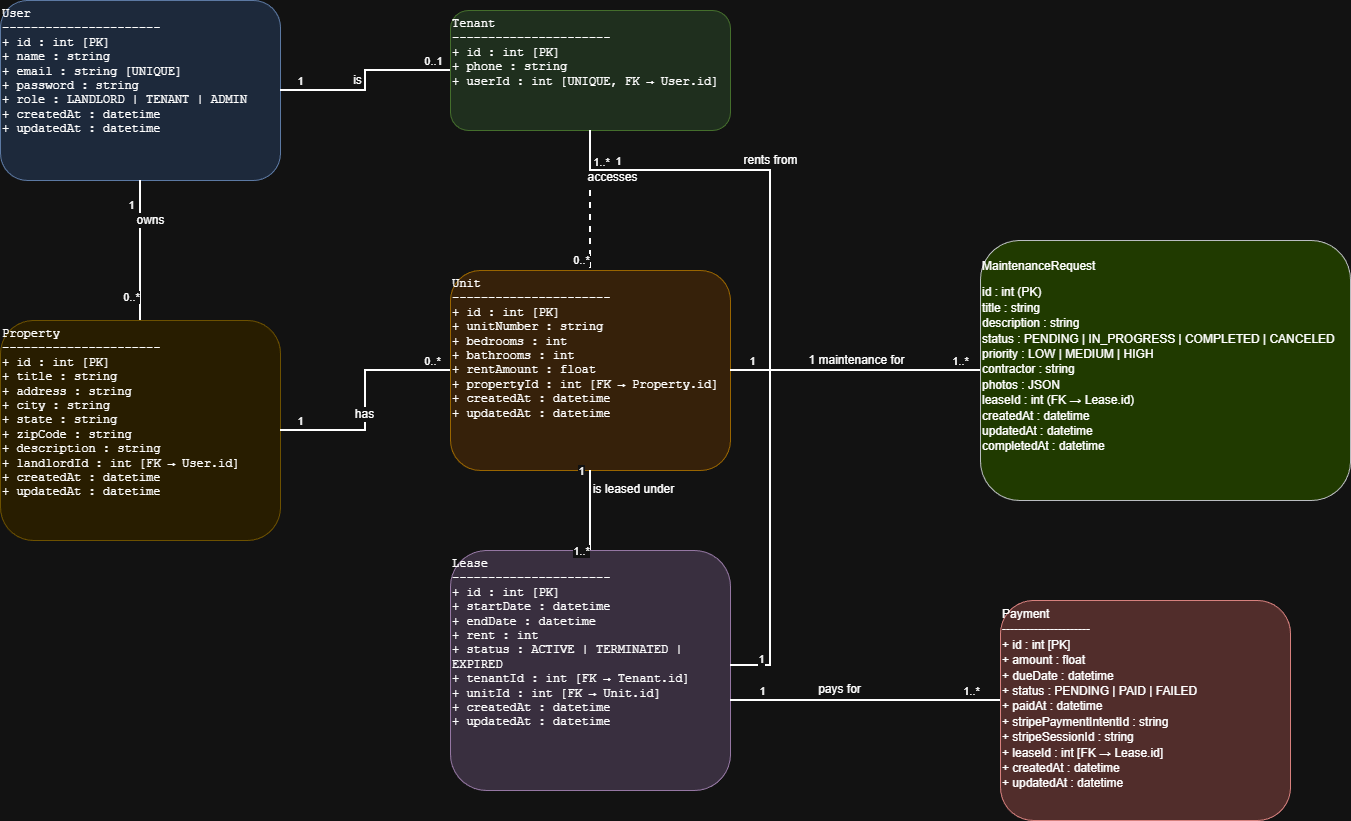

The diagram above was exported from draw.io. Its source (the exported page's mxGraphModel, read from the mxfile embedded in the PNG):
<mxGraphModel dx="1281" dy="562" grid="1" gridSize="10" guides="1" tooltips="1" connect="1" arrows="1" fold="1" page="1" pageScale="1" pageWidth="4000" pageHeight="3000" math="0" shadow="0">
  <root>
    <mxCell id="0" />
    <mxCell id="1" parent="0" />
    <mxCell id="User" parent="1" style="rounded=1;whiteSpace=wrap;html=1;fillColor=#dae8fc;strokeColor=#6c8ebf;align=left;verticalAlign=top;fontSize=12;fontFamily=Courier New;" value="User&lt;br style=&quot;padding: 0px; margin: 0px;&quot;&gt;----------------------&lt;br style=&quot;padding: 0px; margin: 0px;&quot;&gt;+ id : int [PK]&lt;br style=&quot;padding: 0px; margin: 0px;&quot;&gt;+ name : string&lt;br style=&quot;padding: 0px; margin: 0px;&quot;&gt;+ email : string [UNIQUE]&lt;br style=&quot;padding: 0px; margin: 0px;&quot;&gt;+ password : string&lt;br style=&quot;padding: 0px; margin: 0px;&quot;&gt;+ role : LANDLORD | TENANT | ADMIN&lt;br style=&quot;padding: 0px; margin: 0px;&quot;&gt;+ createdAt : datetime&lt;br style=&quot;padding: 0px; margin: 0px;&quot;&gt;+ updatedAt : datetime&lt;div style=&quot;padding: 0px; margin: 0px;&quot;&gt;&lt;br style=&quot;padding: 0px; margin: 0px; font-family: Helvetica; font-weight: 700; text-align: center;&quot;&gt;&lt;/div&gt;" vertex="1">
      <mxGeometry height="180" width="280" x="30" y="30" as="geometry" />
    </mxCell>
    <mxCell id="Tenant" parent="1" style="rounded=1;whiteSpace=wrap;html=1;fillColor=#d5e8d4;strokeColor=#82b366;align=left;verticalAlign=top;fontSize=12;fontFamily=Courier New;" value="Tenant&lt;br style=&quot;padding: 0px; margin: 0px;&quot;&gt;----------------------&lt;br style=&quot;padding: 0px; margin: 0px;&quot;&gt;+ id : int [PK]&lt;br style=&quot;padding: 0px; margin: 0px;&quot;&gt;+ phone : string&lt;br style=&quot;padding: 0px; margin: 0px;&quot;&gt;+ userId : int [UNIQUE, FK → User.id]&lt;div style=&quot;padding: 0px; margin: 0px;&quot;&gt;&lt;br style=&quot;padding: 0px; margin: 0px; font-family: Helvetica; font-weight: 700; text-align: center;&quot;&gt;&lt;/div&gt;" vertex="1">
      <mxGeometry height="120" width="280" x="480" y="40" as="geometry" />
    </mxCell>
    <mxCell id="Property" parent="1" style="rounded=1;whiteSpace=wrap;html=1;fillColor=#fff2cc;strokeColor=#d6b656;align=left;verticalAlign=top;fontSize=12;fontFamily=Courier New;" value="Property&lt;br style=&quot;padding: 0px; margin: 0px;&quot;&gt;----------------------&lt;br style=&quot;padding: 0px; margin: 0px;&quot;&gt;+ id : int [PK]&lt;br style=&quot;padding: 0px; margin: 0px;&quot;&gt;+ title : string&lt;br style=&quot;padding: 0px; margin: 0px;&quot;&gt;+ address : string&lt;br style=&quot;padding: 0px; margin: 0px;&quot;&gt;+ city : string&lt;br style=&quot;padding: 0px; margin: 0px;&quot;&gt;+ state : string&lt;br style=&quot;padding: 0px; margin: 0px;&quot;&gt;+ zipCode : string&lt;br style=&quot;padding: 0px; margin: 0px;&quot;&gt;+ description : string&lt;br style=&quot;padding: 0px; margin: 0px;&quot;&gt;+ landlordId : int [FK → User.id]&lt;br style=&quot;padding: 0px; margin: 0px;&quot;&gt;+ createdAt : datetime&lt;br style=&quot;padding: 0px; margin: 0px;&quot;&gt;+ updatedAt : datetime&lt;div style=&quot;padding: 0px; margin: 0px;&quot;&gt;&lt;br style=&quot;padding: 0px; margin: 0px; font-family: Helvetica; font-weight: 700; text-align: center;&quot;&gt;&lt;/div&gt;" vertex="1">
      <mxGeometry height="220" width="280" x="30" y="350" as="geometry" />
    </mxCell>
    <mxCell id="Unit" parent="1" style="rounded=1;whiteSpace=wrap;html=1;fillColor=#ffe6cc;strokeColor=#d79b00;align=left;verticalAlign=top;fontSize=12;fontFamily=Courier New;" value="Unit&lt;br style=&quot;padding: 0px; margin: 0px;&quot;&gt;----------------------&lt;br style=&quot;padding: 0px; margin: 0px;&quot;&gt;+ id : int [PK]&lt;br style=&quot;padding: 0px; margin: 0px;&quot;&gt;+ unitNumber : string&lt;br style=&quot;padding: 0px; margin: 0px;&quot;&gt;+ bedrooms : int&lt;br style=&quot;padding: 0px; margin: 0px;&quot;&gt;+ bathrooms : int&lt;br style=&quot;padding: 0px; margin: 0px;&quot;&gt;+ rentAmount : float&lt;br style=&quot;padding: 0px; margin: 0px;&quot;&gt;+ propertyId : int [FK → Property.id]&lt;br style=&quot;padding: 0px; margin: 0px;&quot;&gt;+ createdAt : datetime&lt;br style=&quot;padding: 0px; margin: 0px;&quot;&gt;+ updatedAt : datetime&lt;div style=&quot;padding: 0px; margin: 0px;&quot;&gt;&lt;br style=&quot;padding: 0px; margin: 0px; font-family: Helvetica; font-weight: 700; text-align: center;&quot;&gt;&lt;/div&gt;" vertex="1">
      <mxGeometry height="200" width="280" x="480" y="300" as="geometry" />
    </mxCell>
    <mxCell id="Lease" parent="1" style="rounded=1;whiteSpace=wrap;html=1;fillColor=#e1d5e7;strokeColor=#9673a6;align=left;verticalAlign=top;fontSize=12;fontFamily=Courier New;" value="Lease&lt;br style=&quot;padding: 0px; margin: 0px;&quot;&gt;----------------------&lt;br style=&quot;padding: 0px; margin: 0px;&quot;&gt;+ id : int [PK]&lt;br style=&quot;padding: 0px; margin: 0px;&quot;&gt;+ startDate : datetime&lt;br style=&quot;padding: 0px; margin: 0px;&quot;&gt;+ endDate : datetime&lt;br style=&quot;padding: 0px; margin: 0px;&quot;&gt;+ rent : int&lt;br style=&quot;padding: 0px; margin: 0px;&quot;&gt;+ status : ACTIVE | TERMINATED | EXPIRED&lt;br style=&quot;padding: 0px; margin: 0px;&quot;&gt;+ tenantId : int [FK → Tenant.id]&lt;br style=&quot;padding: 0px; margin: 0px;&quot;&gt;+ unitId : int [FK → Unit.id]&lt;br style=&quot;padding: 0px; margin: 0px;&quot;&gt;+ createdAt : datetime&lt;br style=&quot;padding: 0px; margin: 0px;&quot;&gt;+ updatedAt : datetime&lt;div style=&quot;padding: 0px; margin: 0px;&quot;&gt;&lt;br style=&quot;padding: 0px; margin: 0px; font-family: Helvetica; font-weight: 700; text-align: center;&quot;&gt;&lt;/div&gt;" vertex="1">
      <mxGeometry height="240" width="280" x="480" y="580" as="geometry" />
    </mxCell>
    <mxCell id="Payment" parent="1" style="rounded=1;whiteSpace=wrap;html=1;fillColor=#f8cecc;strokeColor=#b85450;align=left;verticalAlign=top;fontSize=12;fontFamily=Courier New;" value="&lt;div style=&quot;&quot;&gt;&lt;font face=&quot;Helvetica&quot;&gt;Payment&lt;/font&gt;&lt;/div&gt;&lt;div style=&quot;&quot;&gt;&lt;font face=&quot;Helvetica&quot;&gt;----------------------&lt;/font&gt;&lt;/div&gt;&lt;div style=&quot;&quot;&gt;&lt;font face=&quot;Helvetica&quot;&gt;+ id : int [PK]&lt;/font&gt;&lt;/div&gt;&lt;div style=&quot;&quot;&gt;&lt;font face=&quot;Helvetica&quot;&gt;+ amount : float&lt;/font&gt;&lt;/div&gt;&lt;div style=&quot;&quot;&gt;&lt;font face=&quot;Helvetica&quot;&gt;+ dueDate : datetime&lt;/font&gt;&lt;/div&gt;&lt;div style=&quot;&quot;&gt;&lt;font face=&quot;Helvetica&quot;&gt;+ status : PENDING | PAID | FAILED&lt;/font&gt;&lt;/div&gt;&lt;div style=&quot;&quot;&gt;&lt;font face=&quot;Helvetica&quot;&gt;+ paidAt : datetime&lt;/font&gt;&lt;/div&gt;&lt;div style=&quot;&quot;&gt;&lt;font face=&quot;Helvetica&quot;&gt;+ stripePaymentIntentId : string&lt;/font&gt;&lt;/div&gt;&lt;div style=&quot;&quot;&gt;&lt;font face=&quot;Helvetica&quot;&gt;+ stripeSessionId : string&lt;/font&gt;&lt;/div&gt;&lt;div style=&quot;&quot;&gt;&lt;font face=&quot;Helvetica&quot;&gt;+ leaseId : int [FK → Lease.id]&lt;/font&gt;&lt;/div&gt;&lt;div style=&quot;&quot;&gt;&lt;font face=&quot;Helvetica&quot;&gt;+ createdAt : datetime&lt;/font&gt;&lt;/div&gt;&lt;div style=&quot;&quot;&gt;&lt;font face=&quot;Helvetica&quot;&gt;+ updatedAt : datetime&lt;/font&gt;&lt;/div&gt;&lt;div style=&quot;&quot;&gt;&lt;br&gt;&lt;/div&gt;" vertex="1">
      <mxGeometry height="220" width="290" x="1030" y="630" as="geometry" />
    </mxCell>
    <mxCell id="MaintenanceRequest" parent="1" style="rounded=1;whiteSpace=wrap;html=1;fillColor=#cdeb8b;strokeColor=#36393d;align=left;verticalAlign=top;fontSize=12;fontFamily=Courier New;" value="&lt;pre&gt;&lt;span style=&quot;font-family: Helvetica; text-align: center;&quot;&gt;MaintenanceRequest&lt;/span&gt;&lt;/pre&gt;&lt;span style=&quot;font-family: Helvetica; text-align: center;&quot;&gt;id : int (PK)&lt;/span&gt;&lt;br style=&quot;padding: 0px; margin: 0px; font-family: Helvetica; text-align: center;&quot;&gt;&lt;span style=&quot;font-family: Helvetica; text-align: center;&quot;&gt;title : string&lt;/span&gt;&lt;br style=&quot;padding: 0px; margin: 0px; font-family: Helvetica; text-align: center;&quot;&gt;&lt;span style=&quot;font-family: Helvetica; text-align: center;&quot;&gt;description : string&lt;/span&gt;&lt;br style=&quot;padding: 0px; margin: 0px; font-family: Helvetica; text-align: center;&quot;&gt;&lt;span style=&quot;font-family: Helvetica; text-align: center;&quot;&gt;status : PENDING | IN_PROGRESS | COMPLETED | CANCELED&lt;/span&gt;&lt;br style=&quot;padding: 0px; margin: 0px; font-family: Helvetica; text-align: center;&quot;&gt;&lt;span style=&quot;font-family: Helvetica; text-align: center;&quot;&gt;priority : LOW | MEDIUM | HIGH&lt;/span&gt;&lt;br style=&quot;padding: 0px; margin: 0px; font-family: Helvetica; text-align: center;&quot;&gt;&lt;span style=&quot;font-family: Helvetica; text-align: center;&quot;&gt;contractor : string&lt;/span&gt;&lt;br style=&quot;padding: 0px; margin: 0px; font-family: Helvetica; text-align: center;&quot;&gt;&lt;span style=&quot;font-family: Helvetica; text-align: center;&quot;&gt;photos : JSON&lt;/span&gt;&lt;br style=&quot;padding: 0px; margin: 0px; font-family: Helvetica; text-align: center;&quot;&gt;&lt;span style=&quot;font-family: Helvetica; text-align: center;&quot;&gt;leaseId : int (FK → Lease.id)&lt;/span&gt;&lt;br style=&quot;padding: 0px; margin: 0px; font-family: Helvetica; text-align: center;&quot;&gt;&lt;span style=&quot;font-family: Helvetica; text-align: center;&quot;&gt;createdAt : datetime&lt;/span&gt;&lt;br style=&quot;padding: 0px; margin: 0px; font-family: Helvetica; text-align: center;&quot;&gt;&lt;span style=&quot;font-family: Helvetica; text-align: center;&quot;&gt;updatedAt : datetime&lt;/span&gt;&lt;br style=&quot;padding: 0px; margin: 0px; font-family: Helvetica; text-align: center;&quot;&gt;&lt;span style=&quot;font-family: Helvetica; text-align: center;&quot;&gt;completedAt : datetime&lt;/span&gt;" vertex="1">
      <mxGeometry height="260" width="370" x="1010" y="270" as="geometry" />
    </mxCell>
    <mxCell id="rel_user_property" edge="1" parent="1" source="User" style="edgeStyle=orthogonalEdgeStyle;rounded=0;orthogonalLoop=1;jettySize=auto;html=1;endArrow=none;endFill=0;strokeWidth=2;" target="Property" value="">
      <mxGeometry relative="1" as="geometry" />
    </mxCell>
    <mxCell id="rel_user_property_label1" connectable="0" parent="rel_user_property" style="edgeLabel;html=1;align=center;verticalAlign=middle;resizable=0;points=[];fontSize=12;" value="owns" vertex="1">
      <mxGeometry relative="1" x="-0.3" y="-1" as="geometry">
        <mxPoint x="10" y="-10" as="offset" />
      </mxGeometry>
    </mxCell>
    <mxCell id="rel_user_property_label2" connectable="0" parent="rel_user_property" style="edgeLabel;html=1;align=center;verticalAlign=middle;resizable=0;points=[];fontSize=11;" value="0..*" vertex="1">
      <mxGeometry relative="1" x="0.8" as="geometry">
        <mxPoint x="-10" y="-10" as="offset" />
      </mxGeometry>
    </mxCell>
    <mxCell id="rel_user_property_label3" connectable="0" parent="rel_user_property" style="edgeLabel;html=1;align=center;verticalAlign=middle;resizable=0;points=[];fontSize=11;" value="1" vertex="1">
      <mxGeometry relative="1" x="-0.8" as="geometry">
        <mxPoint x="-10" y="10" as="offset" />
      </mxGeometry>
    </mxCell>
    <mxCell id="rel_property_unit" edge="1" parent="1" source="Property" style="edgeStyle=orthogonalEdgeStyle;rounded=0;orthogonalLoop=1;jettySize=auto;html=1;endArrow=none;endFill=0;strokeWidth=2;" target="Unit" value="">
      <mxGeometry relative="1" as="geometry" />
    </mxCell>
    <mxCell id="rel_property_unit_label1" connectable="0" parent="rel_property_unit" style="edgeLabel;html=1;align=center;verticalAlign=middle;resizable=0;points=[];fontSize=12;" value="has" vertex="1">
      <mxGeometry relative="1" x="-0.2" y="2" as="geometry">
        <mxPoint y="-10" as="offset" />
      </mxGeometry>
    </mxCell>
    <mxCell id="rel_property_unit_label2" connectable="0" parent="rel_property_unit" style="edgeLabel;html=1;align=center;verticalAlign=middle;resizable=0;points=[];fontSize=11;" value="0..*" vertex="1">
      <mxGeometry relative="1" x="0.75" as="geometry">
        <mxPoint x="10" y="-10" as="offset" />
      </mxGeometry>
    </mxCell>
    <mxCell id="rel_property_unit_label3" connectable="0" parent="rel_property_unit" style="edgeLabel;html=1;align=center;verticalAlign=middle;resizable=0;points=[];fontSize=11;" value="1" vertex="1">
      <mxGeometry relative="1" x="-0.75" as="geometry">
        <mxPoint x="-10" y="-10" as="offset" />
      </mxGeometry>
    </mxCell>
    <mxCell id="rel_tenant_unit" edge="1" parent="1" source="Tenant" style="edgeStyle=orthogonalEdgeStyle;rounded=0;orthogonalLoop=1;jettySize=auto;html=1;endArrow=none;endFill=0;strokeWidth=2;dashed=1;" target="Unit" value="">
      <mxGeometry relative="1" as="geometry" />
    </mxCell>
    <mxCell id="rel_tenant_unit_label1" connectable="0" parent="rel_tenant_unit" style="edgeLabel;html=1;align=center;verticalAlign=middle;resizable=0;points=[];fontSize=12;" value="accesses" vertex="1">
      <mxGeometry relative="1" x="-0.2" y="1" as="geometry">
        <mxPoint x="20" y="-10" as="offset" />
      </mxGeometry>
    </mxCell>
    <mxCell id="rel_tenant_unit_label2" connectable="0" parent="rel_tenant_unit" style="edgeLabel;html=1;align=center;verticalAlign=middle;resizable=0;points=[];fontSize=11;" value="0..*" vertex="1">
      <mxGeometry relative="1" x="0.7" as="geometry">
        <mxPoint x="-10" y="10" as="offset" />
      </mxGeometry>
    </mxCell>
    <mxCell id="rel_tenant_unit_label3" connectable="0" parent="rel_tenant_unit" style="edgeLabel;html=1;align=center;verticalAlign=middle;resizable=0;points=[];fontSize=11;" value="1..*" vertex="1">
      <mxGeometry relative="1" x="-0.7" as="geometry">
        <mxPoint x="10" y="10" as="offset" />
      </mxGeometry>
    </mxCell>
    <mxCell id="rel_unit_lease" edge="1" parent="1" source="Unit" style="edgeStyle=orthogonalEdgeStyle;rounded=0;orthogonalLoop=1;jettySize=auto;html=1;endArrow=none;endFill=0;strokeWidth=2;" target="Lease" value="">
      <mxGeometry relative="1" as="geometry" />
    </mxCell>
    <mxCell id="rel_unit_lease_label1" connectable="0" parent="rel_unit_lease" style="edgeLabel;html=1;align=center;verticalAlign=middle;resizable=0;points=[];fontSize=12;" value="is leased under" vertex="1">
      <mxGeometry relative="1" x="-0.3" y="2" as="geometry">
        <mxPoint x="40" y="-10" as="offset" />
      </mxGeometry>
    </mxCell>
    <mxCell id="rel_unit_lease_label2" connectable="0" parent="rel_unit_lease" style="edgeLabel;html=1;align=center;verticalAlign=middle;resizable=0;points=[];fontSize=11;" value="1..*" vertex="1">
      <mxGeometry relative="1" x="0.75" as="geometry">
        <mxPoint x="-10" y="10" as="offset" />
      </mxGeometry>
    </mxCell>
    <mxCell id="rel_unit_lease_label3" connectable="0" parent="rel_unit_lease" style="edgeLabel;html=1;align=center;verticalAlign=middle;resizable=0;points=[];fontSize=11;" value="1" vertex="1">
      <mxGeometry relative="1" x="-0.75" as="geometry">
        <mxPoint x="-10" y="-10" as="offset" />
      </mxGeometry>
    </mxCell>
    <mxCell id="rel_tenant_lease" edge="1" parent="1" source="Tenant" style="edgeStyle=orthogonalEdgeStyle;rounded=0;orthogonalLoop=1;jettySize=auto;html=1;endArrow=none;endFill=0;strokeWidth=2;" target="Lease" value="">
      <mxGeometry relative="1" as="geometry">
        <Array as="points">
          <mxPoint x="620" y="200" />
          <mxPoint x="800" y="200" />
          <mxPoint x="800" y="695" />
        </Array>
      </mxGeometry>
    </mxCell>
    <mxCell id="rel_tenant_lease_label1" connectable="0" parent="rel_tenant_lease" style="edgeLabel;html=1;align=center;verticalAlign=middle;resizable=0;points=[];fontSize=12;" value="rents from" vertex="1">
      <mxGeometry relative="1" x="-0.5" y="1" as="geometry">
        <mxPoint x="30" y="-10" as="offset" />
      </mxGeometry>
    </mxCell>
    <mxCell id="rel_tenant_lease_label2" connectable="0" parent="rel_tenant_lease" style="edgeLabel;html=1;align=center;verticalAlign=middle;resizable=0;points=[];fontSize=11;" value="1" vertex="1">
      <mxGeometry relative="1" x="0.85" as="geometry">
        <mxPoint x="-10" y="10" as="offset" />
      </mxGeometry>
    </mxCell>
    <mxCell id="rel_tenant_lease_label3" connectable="0" parent="rel_tenant_lease" style="edgeLabel;html=1;align=center;verticalAlign=middle;resizable=0;points=[];fontSize=11;" value="1" vertex="1">
      <mxGeometry relative="1" x="-0.85" as="geometry">
        <mxPoint x="10" y="-10" as="offset" />
      </mxGeometry>
    </mxCell>
    <mxCell id="rel_lease_payment" edge="1" parent="1" source="Lease" style="edgeStyle=orthogonalEdgeStyle;rounded=0;orthogonalLoop=1;jettySize=auto;html=1;endArrow=none;endFill=0;strokeWidth=2;" target="Payment" value="">
      <mxGeometry relative="1" as="geometry">
        <Array as="points">
          <mxPoint x="820" y="730" />
          <mxPoint x="820" y="730" />
        </Array>
      </mxGeometry>
    </mxCell>
    <mxCell id="rel_lease_payment_label1" connectable="0" parent="rel_lease_payment" style="edgeLabel;html=1;align=center;verticalAlign=middle;resizable=0;points=[];fontSize=12;" value="pays for" vertex="1">
      <mxGeometry relative="1" x="-0.2" y="2" as="geometry">
        <mxPoint y="-10" as="offset" />
      </mxGeometry>
    </mxCell>
    <mxCell id="rel_lease_payment_label2" connectable="0" parent="rel_lease_payment" style="edgeLabel;html=1;align=center;verticalAlign=middle;resizable=0;points=[];fontSize=11;" value="1..*" vertex="1">
      <mxGeometry relative="1" x="0.7" as="geometry">
        <mxPoint x="10" y="-10" as="offset" />
      </mxGeometry>
    </mxCell>
    <mxCell id="rel_lease_payment_label3" connectable="0" parent="rel_lease_payment" style="edgeLabel;html=1;align=center;verticalAlign=middle;resizable=0;points=[];fontSize=11;" value="1" vertex="1">
      <mxGeometry relative="1" x="-0.7" as="geometry">
        <mxPoint x="-10" y="-10" as="offset" />
      </mxGeometry>
    </mxCell>
    <mxCell id="rel_unit_maintenance" edge="1" parent="1" source="Unit" style="edgeStyle=orthogonalEdgeStyle;rounded=0;orthogonalLoop=1;jettySize=auto;html=1;endArrow=none;endFill=0;strokeWidth=2;" target="MaintenanceRequest" value="">
      <mxGeometry relative="1" as="geometry" />
    </mxCell>
    <mxCell id="rel_unit_maintenance_label1" connectable="0" parent="rel_unit_maintenance" style="edgeLabel;html=1;align=center;verticalAlign=middle;resizable=0;points=[];fontSize=12;" value="1 maintenance for" vertex="1">
      <mxGeometry relative="1" x="-0.3" y="1" as="geometry">
        <mxPoint x="37" y="-10" as="offset" />
      </mxGeometry>
    </mxCell>
    <mxCell id="rel_unit_maintenance_label2" connectable="0" parent="rel_unit_maintenance" style="edgeLabel;html=1;align=center;verticalAlign=middle;resizable=0;points=[];fontSize=11;" value="1..*" vertex="1">
      <mxGeometry relative="1" x="0.75" as="geometry">
        <mxPoint x="10" y="-10" as="offset" />
      </mxGeometry>
    </mxCell>
    <mxCell id="rel_unit_maintenance_label3" connectable="0" parent="rel_unit_maintenance" style="edgeLabel;html=1;align=center;verticalAlign=middle;resizable=0;points=[];fontSize=11;" value="1" vertex="1">
      <mxGeometry relative="1" x="-0.75" as="geometry">
        <mxPoint x="-10" y="-10" as="offset" />
      </mxGeometry>
    </mxCell>
    <mxCell id="rel_user_tenant" edge="1" parent="1" source="User" style="edgeStyle=orthogonalEdgeStyle;rounded=0;orthogonalLoop=1;jettySize=auto;html=1;endArrow=none;endFill=0;strokeWidth=2;" target="Tenant" value="">
      <mxGeometry relative="1" as="geometry" />
    </mxCell>
    <mxCell id="rel_user_tenant_label1" connectable="0" parent="rel_user_tenant" style="edgeLabel;html=1;align=center;verticalAlign=middle;resizable=0;points=[];fontSize=12;" value="is" vertex="1">
      <mxGeometry relative="1" x="-0.2" y="1" as="geometry">
        <mxPoint y="-10" as="offset" />
      </mxGeometry>
    </mxCell>
    <mxCell id="rel_user_tenant_label2" connectable="0" parent="rel_user_tenant" style="edgeLabel;html=1;align=center;verticalAlign=middle;resizable=0;points=[];fontSize=11;" value="0..1" vertex="1">
      <mxGeometry relative="1" x="0.7" as="geometry">
        <mxPoint x="10" y="-10" as="offset" />
      </mxGeometry>
    </mxCell>
    <mxCell id="rel_user_tenant_label3" connectable="0" parent="rel_user_tenant" style="edgeLabel;html=1;align=center;verticalAlign=middle;resizable=0;points=[];fontSize=11;" value="1" vertex="1">
      <mxGeometry relative="1" x="-0.7" as="geometry">
        <mxPoint x="-10" y="-10" as="offset" />
      </mxGeometry>
    </mxCell>
  </root>
</mxGraphModel>